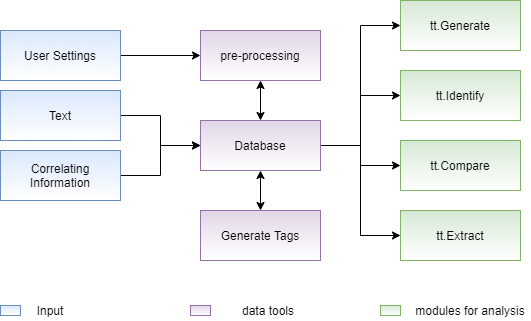

The diagram above was exported from draw.io. Its source (the exported page's mxGraphModel, read from the mxfile embedded in the PNG):
<mxGraphModel dx="868" dy="482" grid="1" gridSize="10" guides="1" tooltips="1" connect="1" arrows="1" fold="1" page="1" pageScale="1" pageWidth="827" pageHeight="1169" math="0" shadow="0">
  <root>
    <mxCell id="0" />
    <mxCell id="1" parent="0" />
    <mxCell id="ZdcNrxaRYaRY3gPpM7N0-14" style="edgeStyle=orthogonalEdgeStyle;rounded=0;orthogonalLoop=1;jettySize=auto;html=1;entryX=0;entryY=0.5;entryDx=0;entryDy=0;" parent="1" source="ZdcNrxaRYaRY3gPpM7N0-1" target="ZdcNrxaRYaRY3gPpM7N0-7" edge="1">
      <mxGeometry relative="1" as="geometry" />
    </mxCell>
    <mxCell id="ZdcNrxaRYaRY3gPpM7N0-1" value="User Settings" style="rounded=0;whiteSpace=wrap;html=1;fillColor=#dae8fc;strokeColor=#6c8ebf;gradientColor=#ffffff;" parent="1" vertex="1">
      <mxGeometry x="160" y="100" width="120" height="50" as="geometry" />
    </mxCell>
    <mxCell id="ZdcNrxaRYaRY3gPpM7N0-23" style="edgeStyle=orthogonalEdgeStyle;rounded=0;orthogonalLoop=1;jettySize=auto;html=1;entryX=0;entryY=0.5;entryDx=0;entryDy=0;startArrow=none;startFill=0;" parent="1" source="ZdcNrxaRYaRY3gPpM7N0-4" target="ZdcNrxaRYaRY3gPpM7N0-8" edge="1">
      <mxGeometry relative="1" as="geometry" />
    </mxCell>
    <mxCell id="ZdcNrxaRYaRY3gPpM7N0-4" value="Text" style="rounded=0;whiteSpace=wrap;html=1;fillColor=#dae8fc;strokeColor=#6c8ebf;gradientColor=#ffffff;" parent="1" vertex="1">
      <mxGeometry x="160" y="160" width="120" height="50" as="geometry" />
    </mxCell>
    <mxCell id="ZdcNrxaRYaRY3gPpM7N0-24" style="edgeStyle=orthogonalEdgeStyle;rounded=0;orthogonalLoop=1;jettySize=auto;html=1;entryX=0;entryY=0.5;entryDx=0;entryDy=0;startArrow=none;startFill=0;" parent="1" source="ZdcNrxaRYaRY3gPpM7N0-5" target="ZdcNrxaRYaRY3gPpM7N0-8" edge="1">
      <mxGeometry relative="1" as="geometry" />
    </mxCell>
    <mxCell id="ZdcNrxaRYaRY3gPpM7N0-5" value="Correlating Information" style="rounded=0;whiteSpace=wrap;html=1;fillColor=#dae8fc;strokeColor=#6c8ebf;gradientColor=#ffffff;" parent="1" vertex="1">
      <mxGeometry x="160" y="220" width="120" height="50" as="geometry" />
    </mxCell>
    <mxCell id="ZdcNrxaRYaRY3gPpM7N0-17" style="edgeStyle=orthogonalEdgeStyle;rounded=0;orthogonalLoop=1;jettySize=auto;html=1;exitX=0.5;exitY=1;exitDx=0;exitDy=0;startArrow=classic;startFill=1;" parent="1" source="ZdcNrxaRYaRY3gPpM7N0-7" target="ZdcNrxaRYaRY3gPpM7N0-8" edge="1">
      <mxGeometry relative="1" as="geometry" />
    </mxCell>
    <mxCell id="ZdcNrxaRYaRY3gPpM7N0-7" value="pre-processing" style="rounded=0;whiteSpace=wrap;html=1;fillColor=#e1d5e7;strokeColor=#9673a6;gradientColor=#ffffff;" parent="1" vertex="1">
      <mxGeometry x="360" y="100" width="120" height="50" as="geometry" />
    </mxCell>
    <mxCell id="ZdcNrxaRYaRY3gPpM7N0-18" style="edgeStyle=orthogonalEdgeStyle;rounded=0;orthogonalLoop=1;jettySize=auto;html=1;startArrow=classic;startFill=1;" parent="1" source="ZdcNrxaRYaRY3gPpM7N0-8" target="ZdcNrxaRYaRY3gPpM7N0-9" edge="1">
      <mxGeometry relative="1" as="geometry" />
    </mxCell>
    <mxCell id="ZdcNrxaRYaRY3gPpM7N0-19" style="edgeStyle=orthogonalEdgeStyle;rounded=0;orthogonalLoop=1;jettySize=auto;html=1;entryX=0;entryY=0.5;entryDx=0;entryDy=0;" parent="1" source="ZdcNrxaRYaRY3gPpM7N0-8" target="ZdcNrxaRYaRY3gPpM7N0-10" edge="1">
      <mxGeometry relative="1" as="geometry" />
    </mxCell>
    <mxCell id="ZdcNrxaRYaRY3gPpM7N0-20" style="edgeStyle=orthogonalEdgeStyle;rounded=0;orthogonalLoop=1;jettySize=auto;html=1;" parent="1" source="ZdcNrxaRYaRY3gPpM7N0-8" target="ZdcNrxaRYaRY3gPpM7N0-11" edge="1">
      <mxGeometry relative="1" as="geometry" />
    </mxCell>
    <mxCell id="ZdcNrxaRYaRY3gPpM7N0-21" style="edgeStyle=orthogonalEdgeStyle;rounded=0;orthogonalLoop=1;jettySize=auto;html=1;entryX=0;entryY=0.5;entryDx=0;entryDy=0;" parent="1" source="ZdcNrxaRYaRY3gPpM7N0-8" target="ZdcNrxaRYaRY3gPpM7N0-12" edge="1">
      <mxGeometry relative="1" as="geometry" />
    </mxCell>
    <mxCell id="ZdcNrxaRYaRY3gPpM7N0-22" style="edgeStyle=orthogonalEdgeStyle;rounded=0;orthogonalLoop=1;jettySize=auto;html=1;entryX=0;entryY=0.5;entryDx=0;entryDy=0;" parent="1" source="ZdcNrxaRYaRY3gPpM7N0-8" target="ZdcNrxaRYaRY3gPpM7N0-13" edge="1">
      <mxGeometry relative="1" as="geometry" />
    </mxCell>
    <mxCell id="ZdcNrxaRYaRY3gPpM7N0-8" value="Database" style="rounded=0;whiteSpace=wrap;html=1;fillColor=#e1d5e7;strokeColor=#9673a6;gradientColor=#ffffff;" parent="1" vertex="1">
      <mxGeometry x="360" y="190" width="120" height="50" as="geometry" />
    </mxCell>
    <mxCell id="ZdcNrxaRYaRY3gPpM7N0-9" value="Generate Tags" style="rounded=0;whiteSpace=wrap;html=1;fillColor=#e1d5e7;strokeColor=#9673a6;gradientColor=#ffffff;" parent="1" vertex="1">
      <mxGeometry x="360" y="280" width="120" height="50" as="geometry" />
    </mxCell>
    <mxCell id="ZdcNrxaRYaRY3gPpM7N0-10" value="tt.Generate" style="rounded=0;whiteSpace=wrap;html=1;fillColor=#d5e8d4;strokeColor=#82b366;gradientColor=#ffffff;" parent="1" vertex="1">
      <mxGeometry x="560" y="70" width="120" height="50" as="geometry" />
    </mxCell>
    <mxCell id="ZdcNrxaRYaRY3gPpM7N0-11" value="tt.Identify" style="rounded=0;whiteSpace=wrap;html=1;fillColor=#d5e8d4;strokeColor=#82b366;gradientColor=#ffffff;" parent="1" vertex="1">
      <mxGeometry x="560" y="140" width="120" height="50" as="geometry" />
    </mxCell>
    <mxCell id="ZdcNrxaRYaRY3gPpM7N0-12" value="tt.Compare" style="rounded=0;whiteSpace=wrap;html=1;fillColor=#d5e8d4;strokeColor=#82b366;gradientColor=#ffffff;" parent="1" vertex="1">
      <mxGeometry x="560" y="210" width="120" height="50" as="geometry" />
    </mxCell>
    <mxCell id="ZdcNrxaRYaRY3gPpM7N0-13" value="tt.Extract" style="rounded=0;whiteSpace=wrap;html=1;fillColor=#d5e8d4;strokeColor=#82b366;gradientColor=#ffffff;" parent="1" vertex="1">
      <mxGeometry x="560" y="280" width="120" height="50" as="geometry" />
    </mxCell>
    <mxCell id="n3nT6OnBN-tQSuWe5JNR-1" value="" style="rounded=0;whiteSpace=wrap;html=1;fillColor=#dae8fc;strokeColor=#6c8ebf;gradientColor=#ffffff;" vertex="1" parent="1">
      <mxGeometry x="160" y="375" width="20" height="10" as="geometry" />
    </mxCell>
    <mxCell id="n3nT6OnBN-tQSuWe5JNR-2" value="" style="rounded=0;whiteSpace=wrap;html=1;fillColor=#e1d5e7;strokeColor=#9673a6;gradientColor=#ffffff;" vertex="1" parent="1">
      <mxGeometry x="350" y="375" width="20" height="10" as="geometry" />
    </mxCell>
    <mxCell id="n3nT6OnBN-tQSuWe5JNR-3" value="" style="rounded=0;whiteSpace=wrap;html=1;fillColor=#d5e8d4;strokeColor=#82b366;gradientColor=#ffffff;" vertex="1" parent="1">
      <mxGeometry x="540" y="375" width="20" height="10" as="geometry" />
    </mxCell>
    <mxCell id="n3nT6OnBN-tQSuWe5JNR-4" value="Input" style="text;html=1;strokeColor=none;fillColor=none;align=center;verticalAlign=middle;whiteSpace=wrap;rounded=0;gradientColor=#ffffff;" vertex="1" parent="1">
      <mxGeometry x="190" y="370" width="40" height="20" as="geometry" />
    </mxCell>
    <mxCell id="n3nT6OnBN-tQSuWe5JNR-5" value="modules for analysis" style="text;html=1;strokeColor=none;fillColor=none;align=center;verticalAlign=middle;whiteSpace=wrap;rounded=0;gradientColor=#ffffff;" vertex="1" parent="1">
      <mxGeometry x="570" y="370" width="120" height="20" as="geometry" />
    </mxCell>
    <mxCell id="n3nT6OnBN-tQSuWe5JNR-6" value="data tools" style="text;html=1;strokeColor=none;fillColor=none;align=center;verticalAlign=middle;whiteSpace=wrap;rounded=0;gradientColor=#ffffff;" vertex="1" parent="1">
      <mxGeometry x="390" y="370" width="76" height="20" as="geometry" />
    </mxCell>
  </root>
</mxGraphModel>